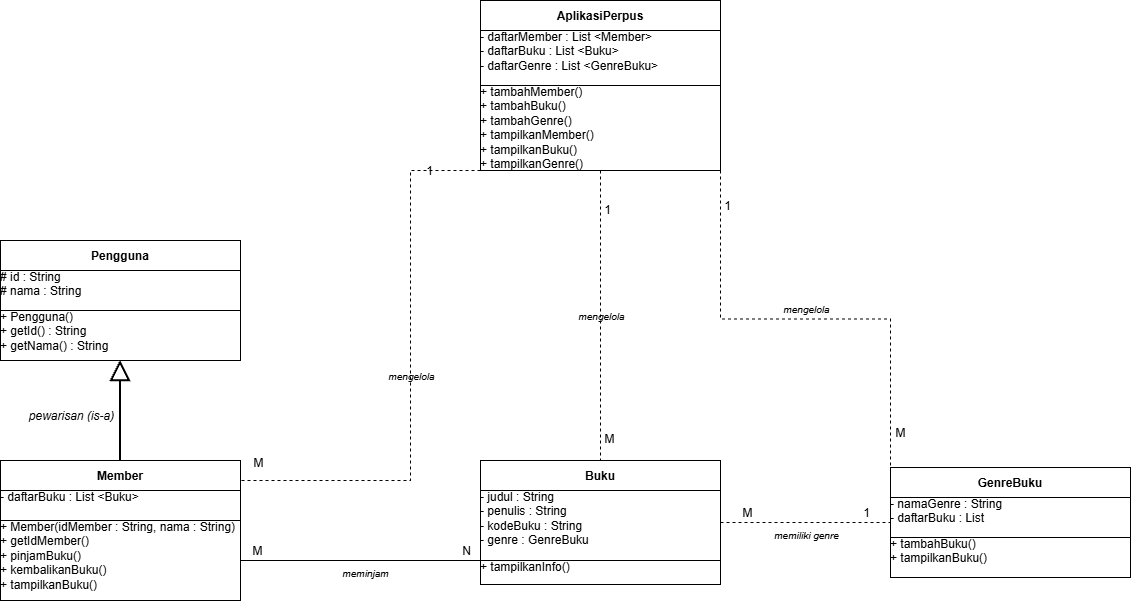

The diagram above was exported from draw.io. Its source (the exported page's mxGraphModel, read from the mxfile embedded in the PNG):
<mxGraphModel dx="911" dy="585" grid="1" gridSize="10" guides="1" tooltips="1" connect="1" arrows="1" fold="1" page="1" pageScale="1" pageWidth="1400" pageHeight="850" math="0" shadow="0">
  <root>
    <mxCell id="0" />
    <mxCell id="1" parent="0" />
    <mxCell id="z4bcPhIaPtEOAXMqH-uj-1" parent="1" style="swimlane;fontStyle=1;childLayout=stackLayout;horizontal=1;startSize=30;horizontalStack=0;resizeParent=0;collapsible=0;swimlaneFillColor=#1E1E1E;align=center;fontColor=default;" value="AplikasiPerpus" vertex="1">
      <mxGeometry height="170" width="240" x="680" y="40" as="geometry" />
    </mxCell>
    <mxCell id="z4bcPhIaPtEOAXMqH-uj-2" parent="z4bcPhIaPtEOAXMqH-uj-1" style="text;align=left;verticalAlign=top;spacingLeft=8;spacingTop=4;overflow=fill;whiteSpace=wrap;html=1;fillColor=default;strokeColor=default;" value="- daftarMember : List &amp;lt;Member&amp;gt;&lt;br&gt;- daftarBuku : List &amp;lt;Buku&amp;gt;&lt;br&gt;- daftarGenre : List &amp;lt;GenreBuku&amp;gt;" vertex="1">
      <mxGeometry height="55" width="240" y="30" as="geometry" />
    </mxCell>
    <mxCell id="z4bcPhIaPtEOAXMqH-uj-4" parent="z4bcPhIaPtEOAXMqH-uj-1" style="text;align=left;verticalAlign=top;spacingLeft=8;spacingTop=4;overflow=fill;whiteSpace=wrap;html=1;fillColor=default;strokeColor=default;" value="+ tambahMember()&#10;+ tambahBuku()&#10;+ tambahGenre()&#10;+ tampilkanMember()&#10;+ tampilkanBuku()&#10;+ tampilkanGenre()" vertex="1">
      <mxGeometry height="85" width="240" y="85" as="geometry" />
    </mxCell>
    <mxCell id="z4bcPhIaPtEOAXMqH-uj-5" parent="1" style="swimlane;fontStyle=1;childLayout=stackLayout;horizontal=1;startSize=30;horizontalStack=0;resizeParent=0;collapsible=0;swimlaneFillColor=#1E1E1E;align=center;fontColor=default;" value="Pengguna" vertex="1">
      <mxGeometry height="120" width="240" x="200" y="280" as="geometry" />
    </mxCell>
    <mxCell id="z4bcPhIaPtEOAXMqH-uj-6" parent="z4bcPhIaPtEOAXMqH-uj-5" style="text;align=left;verticalAlign=top;spacingLeft=8;spacingTop=4;overflow=fill;whiteSpace=wrap;html=1;fontColor=default;fillColor=default;strokeColor=default;" value="# id : String&#10;# nama : String" vertex="1">
      <mxGeometry height="40" width="240" y="30" as="geometry" />
    </mxCell>
    <mxCell id="z4bcPhIaPtEOAXMqH-uj-8" parent="z4bcPhIaPtEOAXMqH-uj-5" style="text;align=left;verticalAlign=top;spacingLeft=8;spacingTop=4;overflow=fill;whiteSpace=wrap;html=1;fontColor=default;fillColor=default;strokeColor=default;" value="+ Pengguna()&lt;br&gt;+ getId() : String&lt;div&gt;+ getNama() : String&lt;/div&gt;" vertex="1">
      <mxGeometry height="50" width="240" y="70" as="geometry" />
    </mxCell>
    <mxCell id="z4bcPhIaPtEOAXMqH-uj-9" parent="1" style="swimlane;fontStyle=1;childLayout=stackLayout;horizontal=1;startSize=30;horizontalStack=0;resizeParent=0;collapsible=0;swimlaneFillColor=#1E1E1E;align=center;fontColor=default;" value="Member" vertex="1">
      <mxGeometry height="140" width="240" x="200" y="500" as="geometry" />
    </mxCell>
    <mxCell id="z4bcPhIaPtEOAXMqH-uj-10" parent="z4bcPhIaPtEOAXMqH-uj-9" style="text;align=left;verticalAlign=top;spacingLeft=8;spacingTop=4;overflow=fill;whiteSpace=wrap;html=1;fontColor=default;fillColor=default;strokeColor=default;" value="- daftarBuku : List &amp;lt;Buku&amp;gt;" vertex="1">
      <mxGeometry height="30" width="240" y="30" as="geometry" />
    </mxCell>
    <mxCell id="z4bcPhIaPtEOAXMqH-uj-12" parent="z4bcPhIaPtEOAXMqH-uj-9" style="text;align=left;verticalAlign=top;spacingLeft=8;spacingTop=4;overflow=fill;whiteSpace=wrap;html=1;fontColor=default;fillColor=default;strokeColor=default;" value="+ Member(idMember : String, nama : String)&lt;br&gt;+ getIdMember()&lt;br&gt;+ pinjamBuku()&lt;br&gt;+ kembalikanBuku()&lt;br&gt;+ tampilkanBuku()" vertex="1">
      <mxGeometry height="80" width="240" y="60" as="geometry" />
    </mxCell>
    <mxCell id="z4bcPhIaPtEOAXMqH-uj-13" parent="1" style="swimlane;fontStyle=1;childLayout=stackLayout;horizontal=1;startSize=30;horizontalStack=0;resizeParent=0;collapsible=0;swimlaneFillColor=#1E1E1E;align=center;fontColor=default;" value="Buku" vertex="1">
      <mxGeometry height="124" width="240" x="680" y="500" as="geometry" />
    </mxCell>
    <mxCell id="z4bcPhIaPtEOAXMqH-uj-14" parent="z4bcPhIaPtEOAXMqH-uj-13" style="text;align=left;verticalAlign=top;spacingLeft=8;spacingTop=4;overflow=fill;whiteSpace=wrap;html=1;fontColor=default;fillColor=default;strokeColor=default;" value="- judul : String&#10;- penulis : String&#10;- kodeBuku : String&#10;- genre : GenreBuku" vertex="1">
      <mxGeometry height="70" width="240" y="30" as="geometry" />
    </mxCell>
    <mxCell id="z4bcPhIaPtEOAXMqH-uj-16" parent="z4bcPhIaPtEOAXMqH-uj-13" style="text;align=left;verticalAlign=top;spacingLeft=8;spacingTop=4;overflow=fill;whiteSpace=wrap;html=1;fontColor=default;fillColor=default;strokeColor=default;" value="+ tampilkanInfo()" vertex="1">
      <mxGeometry height="24" width="240" y="100" as="geometry" />
    </mxCell>
    <mxCell id="z4bcPhIaPtEOAXMqH-uj-17" parent="1" style="swimlane;fontStyle=1;childLayout=stackLayout;horizontal=1;startSize=30;horizontalStack=0;resizeParent=0;collapsible=0;swimlaneFillColor=#1E1E1E;align=center;fontColor=default;" value="GenreBuku" vertex="1">
      <mxGeometry height="110" width="240" x="1090" y="507" as="geometry" />
    </mxCell>
    <mxCell id="z4bcPhIaPtEOAXMqH-uj-18" parent="z4bcPhIaPtEOAXMqH-uj-17" style="text;align=left;verticalAlign=top;spacingLeft=8;spacingTop=4;overflow=fill;whiteSpace=wrap;html=1;fontColor=default;fillColor=default;strokeColor=default;" value="- namaGenre : String&#10;- daftarBuku : List" vertex="1">
      <mxGeometry height="40" width="240" y="30" as="geometry" />
    </mxCell>
    <mxCell id="z4bcPhIaPtEOAXMqH-uj-20" parent="z4bcPhIaPtEOAXMqH-uj-17" style="text;align=left;verticalAlign=top;spacingLeft=8;spacingTop=4;overflow=fill;whiteSpace=wrap;html=1;fontColor=default;fillColor=default;strokeColor=default;" value="+ tambahBuku()&#10;+ tampilkanBuku()" vertex="1">
      <mxGeometry height="40" width="240" y="70" as="geometry" />
    </mxCell>
    <mxCell id="z4bcPhIaPtEOAXMqH-uj-21" edge="1" parent="1" source="z4bcPhIaPtEOAXMqH-uj-9" style="edgeStyle=orthogonalEdgeStyle;rounded=0;html=1;endArrow=block;endFill=0;endSize=16;startArrow=none;exitX=0.5;exitY=0;exitDx=0;exitDy=0;entryX=0.5;entryY=1;entryDx=0;entryDy=0;fontColor=default;strokeWidth=2;" target="z4bcPhIaPtEOAXMqH-uj-5">
      <mxGeometry relative="1" as="geometry" />
    </mxCell>
    <mxCell id="z4bcPhIaPtEOAXMqH-uj-22" connectable="0" parent="z4bcPhIaPtEOAXMqH-uj-21" style="text;html=1;fontColor=default;align=center;verticalAlign=middle;fontStyle=2;" value="pewarisan (is-a)" vertex="1">
      <mxGeometry relative="1" as="geometry">
        <mxPoint x="-50" y="5" as="offset" />
      </mxGeometry>
    </mxCell>
    <mxCell id="z4bcPhIaPtEOAXMqH-uj-23" edge="1" parent="1" source="z4bcPhIaPtEOAXMqH-uj-1" style="edgeStyle=orthogonalEdgeStyle;rounded=0;html=1;dashed=1;endArrow=none;startArrow=none;exitX=0;exitY=1;exitDx=0;exitDy=0;entryX=1;entryY=0;entryDx=0;entryDy=0;fontColor=default;" target="z4bcPhIaPtEOAXMqH-uj-9">
      <mxGeometry relative="1" as="geometry">
        <Array as="points">
          <mxPoint x="610" y="210.03" />
          <mxPoint x="610" y="520.03" />
          <mxPoint x="440" y="520.03" />
        </Array>
      </mxGeometry>
    </mxCell>
    <mxCell id="z4bcPhIaPtEOAXMqH-uj-24" connectable="0" parent="z4bcPhIaPtEOAXMqH-uj-23" style="text;html=1;fontColor=default;align=center;verticalAlign=middle;" value="1" vertex="1">
      <mxGeometry relative="1" x="-0.85" as="geometry">
        <mxPoint x="-9" as="offset" />
      </mxGeometry>
    </mxCell>
    <mxCell id="z4bcPhIaPtEOAXMqH-uj-25" connectable="0" parent="z4bcPhIaPtEOAXMqH-uj-23" style="text;html=1;fontColor=default;align=center;verticalAlign=middle;" value="M" vertex="1">
      <mxGeometry relative="1" x="0.85" as="geometry">
        <mxPoint x="-6" y="-18" as="offset" />
      </mxGeometry>
    </mxCell>
    <mxCell id="z4bcPhIaPtEOAXMqH-uj-26" connectable="0" parent="z4bcPhIaPtEOAXMqH-uj-23" style="text;html=1;fontColor=default;align=center;verticalAlign=middle;fontStyle=2;fontSize=10;" value="mengelola" vertex="1">
      <mxGeometry relative="1" as="geometry">
        <mxPoint y="-10" as="offset" />
      </mxGeometry>
    </mxCell>
    <mxCell id="z4bcPhIaPtEOAXMqH-uj-27" edge="1" parent="1" source="z4bcPhIaPtEOAXMqH-uj-1" style="edgeStyle=orthogonalEdgeStyle;rounded=0;html=1;dashed=1;endArrow=none;startArrow=none;exitX=0.5;exitY=1;exitDx=0;exitDy=0;entryX=0.5;entryY=0;entryDx=0;entryDy=0;fontColor=default;" target="z4bcPhIaPtEOAXMqH-uj-13">
      <mxGeometry relative="1" as="geometry" />
    </mxCell>
    <mxCell id="z4bcPhIaPtEOAXMqH-uj-28" connectable="0" parent="z4bcPhIaPtEOAXMqH-uj-27" style="text;html=1;fontColor=default;align=center;verticalAlign=middle;" value="1" vertex="1">
      <mxGeometry relative="1" x="-0.85" as="geometry">
        <mxPoint x="6" y="17" as="offset" />
      </mxGeometry>
    </mxCell>
    <mxCell id="z4bcPhIaPtEOAXMqH-uj-29" connectable="0" parent="z4bcPhIaPtEOAXMqH-uj-27" style="text;html=1;fontColor=default;align=center;verticalAlign=middle;" value="M" vertex="1">
      <mxGeometry relative="1" x="0.85" as="geometry">
        <mxPoint x="8" as="offset" />
      </mxGeometry>
    </mxCell>
    <mxCell id="z4bcPhIaPtEOAXMqH-uj-30" connectable="0" parent="z4bcPhIaPtEOAXMqH-uj-27" style="text;html=1;fontColor=default;align=center;verticalAlign=middle;fontStyle=2;fontSize=10;" value="mengelola" vertex="1">
      <mxGeometry relative="1" as="geometry">
        <mxPoint as="offset" />
      </mxGeometry>
    </mxCell>
    <mxCell id="z4bcPhIaPtEOAXMqH-uj-31" edge="1" parent="1" source="z4bcPhIaPtEOAXMqH-uj-1" style="edgeStyle=orthogonalEdgeStyle;rounded=0;html=1;dashed=1;endArrow=none;startArrow=none;exitX=1;exitY=1;exitDx=0;exitDy=0;entryX=0;entryY=0;entryDx=0;entryDy=0;fontColor=default;" target="z4bcPhIaPtEOAXMqH-uj-17">
      <mxGeometry relative="1" as="geometry" />
    </mxCell>
    <mxCell id="z4bcPhIaPtEOAXMqH-uj-32" connectable="0" parent="z4bcPhIaPtEOAXMqH-uj-31" style="text;html=1;fontColor=default;align=center;verticalAlign=middle;" value="1" vertex="1">
      <mxGeometry relative="1" x="-0.85" as="geometry">
        <mxPoint x="6" as="offset" />
      </mxGeometry>
    </mxCell>
    <mxCell id="z4bcPhIaPtEOAXMqH-uj-33" connectable="0" parent="z4bcPhIaPtEOAXMqH-uj-31" style="text;html=1;fontColor=default;align=center;verticalAlign=middle;" value="M" vertex="1">
      <mxGeometry relative="1" x="0.85" as="geometry">
        <mxPoint x="9" as="offset" />
      </mxGeometry>
    </mxCell>
    <mxCell id="z4bcPhIaPtEOAXMqH-uj-34" connectable="0" parent="z4bcPhIaPtEOAXMqH-uj-31" style="text;html=1;fontColor=default;align=center;verticalAlign=middle;fontStyle=2;fontSize=10;" value="mengelola" vertex="1">
      <mxGeometry relative="1" as="geometry">
        <mxPoint y="-10" as="offset" />
      </mxGeometry>
    </mxCell>
    <mxCell id="z4bcPhIaPtEOAXMqH-uj-35" edge="1" parent="1" source="z4bcPhIaPtEOAXMqH-uj-9" style="edgeStyle=orthogonalEdgeStyle;rounded=0;html=1;endArrow=none;startArrow=none;exitX=1;exitY=0.5;exitDx=0;exitDy=0;entryX=0;entryY=0.5;entryDx=0;entryDy=0;fontColor=default;" target="z4bcPhIaPtEOAXMqH-uj-13">
      <mxGeometry relative="1" as="geometry">
        <Array as="points">
          <mxPoint x="680" y="600" />
        </Array>
      </mxGeometry>
    </mxCell>
    <mxCell id="z4bcPhIaPtEOAXMqH-uj-36" connectable="0" parent="z4bcPhIaPtEOAXMqH-uj-35" style="text;html=1;fontColor=default;align=center;verticalAlign=middle;" value="M" vertex="1">
      <mxGeometry relative="1" x="-0.7" as="geometry">
        <mxPoint y="-10" as="offset" />
      </mxGeometry>
    </mxCell>
    <mxCell id="z4bcPhIaPtEOAXMqH-uj-37" connectable="0" parent="z4bcPhIaPtEOAXMqH-uj-35" style="text;html=1;fontColor=default;align=center;verticalAlign=middle;" value="N" vertex="1">
      <mxGeometry relative="1" x="0.7" as="geometry">
        <mxPoint x="-7" y="-10" as="offset" />
      </mxGeometry>
    </mxCell>
    <mxCell id="z4bcPhIaPtEOAXMqH-uj-38" connectable="0" parent="z4bcPhIaPtEOAXMqH-uj-35" style="text;html=1;fontColor=default;align=center;verticalAlign=middle;fontStyle=2;fontSize=10;" value="meminjam" vertex="1">
      <mxGeometry relative="1" as="geometry">
        <mxPoint y="12" as="offset" />
      </mxGeometry>
    </mxCell>
    <mxCell id="z4bcPhIaPtEOAXMqH-uj-39" edge="1" parent="1" source="z4bcPhIaPtEOAXMqH-uj-13" style="edgeStyle=orthogonalEdgeStyle;rounded=0;html=1;dashed=1;endArrow=none;startArrow=none;exitX=1;exitY=0.5;exitDx=0;exitDy=0;entryX=0;entryY=0.5;entryDx=0;entryDy=0;fontColor=default;" target="z4bcPhIaPtEOAXMqH-uj-17">
      <mxGeometry relative="1" as="geometry" />
    </mxCell>
    <mxCell id="z4bcPhIaPtEOAXMqH-uj-40" connectable="0" parent="z4bcPhIaPtEOAXMqH-uj-39" style="text;html=1;fontColor=default;align=center;verticalAlign=middle;" value="M" vertex="1">
      <mxGeometry relative="1" x="-0.7" as="geometry">
        <mxPoint y="-10" as="offset" />
      </mxGeometry>
    </mxCell>
    <mxCell id="z4bcPhIaPtEOAXMqH-uj-41" connectable="0" parent="z4bcPhIaPtEOAXMqH-uj-39" style="text;html=1;fontColor=default;align=center;verticalAlign=middle;" value="1" vertex="1">
      <mxGeometry relative="1" x="0.7" as="geometry">
        <mxPoint y="-10" as="offset" />
      </mxGeometry>
    </mxCell>
    <mxCell id="z4bcPhIaPtEOAXMqH-uj-42" connectable="0" parent="z4bcPhIaPtEOAXMqH-uj-39" style="text;html=1;fontColor=default;align=center;verticalAlign=middle;fontStyle=2;fontSize=10;" value="memiliki genre" vertex="1">
      <mxGeometry relative="1" as="geometry">
        <mxPoint y="12" as="offset" />
      </mxGeometry>
    </mxCell>
  </root>
</mxGraphModel>